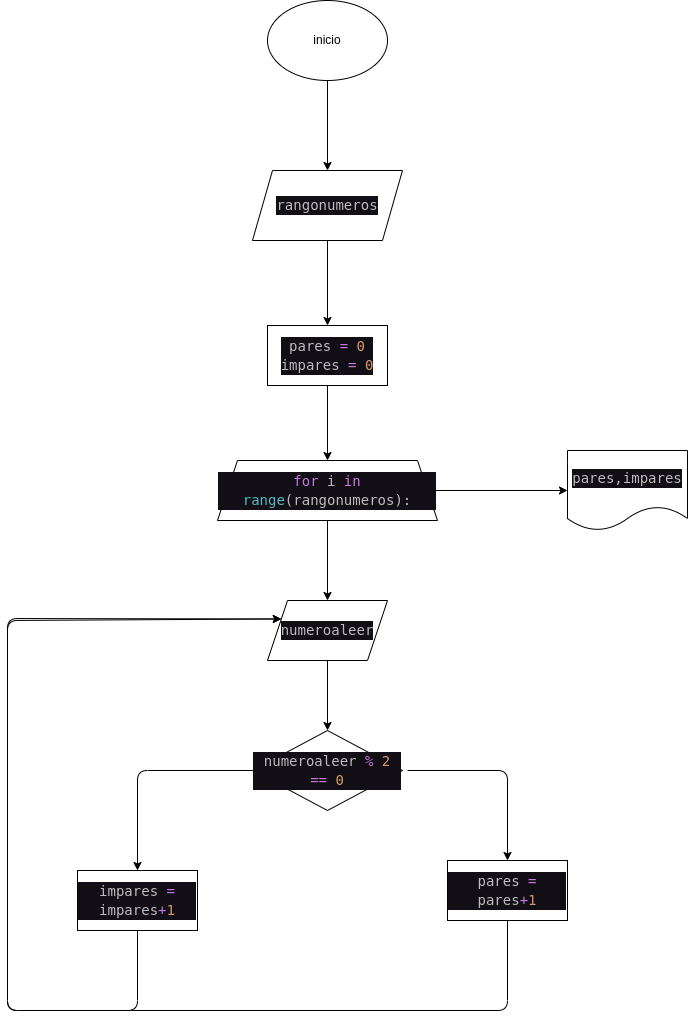

The diagram above was exported from draw.io. Its source (the exported page's mxGraphModel, read from the mxfile embedded in the PNG):
<mxGraphModel dx="2370" dy="1083" grid="1" gridSize="10" guides="1" tooltips="1" connect="1" arrows="1" fold="1" page="1" pageScale="1" pageWidth="850" pageHeight="1100" math="0" shadow="0">
  <root>
    <mxCell id="0" />
    <mxCell id="1" parent="0" />
    <mxCell id="4" value="" style="edgeStyle=none;html=1;" edge="1" parent="1" source="2" target="3">
      <mxGeometry relative="1" as="geometry" />
    </mxCell>
    <mxCell id="2" value="inicio" style="ellipse;whiteSpace=wrap;html=1;" vertex="1" parent="1">
      <mxGeometry x="30" y="190" width="120" height="80" as="geometry" />
    </mxCell>
    <mxCell id="6" value="" style="edgeStyle=none;html=1;" edge="1" parent="1" source="3" target="5">
      <mxGeometry relative="1" as="geometry" />
    </mxCell>
    <mxCell id="3" value="&lt;div style=&quot;color: rgb(187, 187, 187); background-color: rgb(18, 14, 22); font-family: &amp;quot;Droid Sans Mono&amp;quot;, &amp;quot;monospace&amp;quot;, monospace; font-size: 14px; line-height: 19px;&quot;&gt;rangonumeros&lt;/div&gt;" style="shape=parallelogram;perimeter=parallelogramPerimeter;whiteSpace=wrap;html=1;fixedSize=1;" vertex="1" parent="1">
      <mxGeometry x="15" y="360" width="150" height="70" as="geometry" />
    </mxCell>
    <mxCell id="8" value="" style="edgeStyle=none;html=1;" edge="1" parent="1" source="5" target="7">
      <mxGeometry relative="1" as="geometry" />
    </mxCell>
    <mxCell id="5" value="&lt;div style=&quot;color: rgb(187, 187, 187); background-color: rgb(18, 14, 22); font-family: &amp;quot;Droid Sans Mono&amp;quot;, &amp;quot;monospace&amp;quot;, monospace; font-size: 14px; line-height: 19px;&quot;&gt;&lt;div&gt;pares &lt;span style=&quot;color: #c678dd;&quot;&gt;=&lt;/span&gt; &lt;span style=&quot;color: #d19a66;&quot;&gt;0&lt;/span&gt;&lt;/div&gt;&lt;div&gt;impares &lt;span style=&quot;color: #c678dd;&quot;&gt;=&lt;/span&gt; &lt;span style=&quot;color: #d19a66;&quot;&gt;0&lt;/span&gt;&lt;/div&gt;&lt;/div&gt;" style="whiteSpace=wrap;html=1;" vertex="1" parent="1">
      <mxGeometry x="30" y="515" width="120" height="60" as="geometry" />
    </mxCell>
    <mxCell id="12" value="" style="edgeStyle=none;html=1;" edge="1" parent="1" source="7" target="11">
      <mxGeometry relative="1" as="geometry" />
    </mxCell>
    <mxCell id="20" value="" style="edgeStyle=none;html=1;" edge="1" parent="1" source="7" target="19">
      <mxGeometry relative="1" as="geometry" />
    </mxCell>
    <mxCell id="7" value="&lt;div style=&quot;color: rgb(187, 187, 187); background-color: rgb(18, 14, 22); font-family: &amp;quot;Droid Sans Mono&amp;quot;, &amp;quot;monospace&amp;quot;, monospace; font-size: 14px; line-height: 19px;&quot;&gt;&lt;span style=&quot;color: #c678dd;&quot;&gt;for&lt;/span&gt; i &lt;span style=&quot;color: #c678dd;&quot;&gt;in&lt;/span&gt; &lt;span style=&quot;color: #56b6c2;&quot;&gt;range&lt;/span&gt;(rangonumeros):&lt;/div&gt;" style="shape=trapezoid;perimeter=trapezoidPerimeter;whiteSpace=wrap;html=1;fixedSize=1;" vertex="1" parent="1">
      <mxGeometry x="-20" y="650" width="220" height="60" as="geometry" />
    </mxCell>
    <mxCell id="14" value="" style="edgeStyle=none;html=1;" edge="1" parent="1" source="11" target="13">
      <mxGeometry relative="1" as="geometry" />
    </mxCell>
    <mxCell id="11" value="&lt;div style=&quot;color: rgb(187, 187, 187); background-color: rgb(18, 14, 22); font-family: &amp;quot;Droid Sans Mono&amp;quot;, &amp;quot;monospace&amp;quot;, monospace; font-weight: normal; font-size: 14px; line-height: 19px;&quot;&gt;&lt;div&gt;&lt;span style=&quot;color: #bbbbbb;&quot;&gt;numeroaleer&lt;/span&gt;&lt;/div&gt;&lt;/div&gt;" style="shape=parallelogram;perimeter=parallelogramPerimeter;whiteSpace=wrap;html=1;fixedSize=1;" vertex="1" parent="1">
      <mxGeometry x="30" y="790" width="120" height="60" as="geometry" />
    </mxCell>
    <mxCell id="16" value="" style="edgeStyle=none;html=1;" edge="1" parent="1" target="15">
      <mxGeometry relative="1" as="geometry">
        <mxPoint x="170" y="960" as="sourcePoint" />
        <Array as="points">
          <mxPoint x="270" y="960" />
        </Array>
      </mxGeometry>
    </mxCell>
    <mxCell id="18" value="" style="edgeStyle=none;html=1;exitX=0;exitY=0.5;exitDx=0;exitDy=0;" edge="1" parent="1" source="13" target="17">
      <mxGeometry relative="1" as="geometry">
        <Array as="points">
          <mxPoint x="-100" y="960" />
        </Array>
      </mxGeometry>
    </mxCell>
    <mxCell id="13" value="&lt;div style=&quot;color: rgb(187, 187, 187); background-color: rgb(18, 14, 22); font-family: &amp;quot;Droid Sans Mono&amp;quot;, &amp;quot;monospace&amp;quot;, monospace; font-size: 14px; line-height: 19px;&quot;&gt;numeroaleer &lt;span style=&quot;color: #c678dd;&quot;&gt;%&lt;/span&gt; &lt;span style=&quot;color: #d19a66;&quot;&gt;2&lt;/span&gt; &lt;span style=&quot;color: #c678dd;&quot;&gt;==&lt;/span&gt; &lt;span style=&quot;color: #d19a66;&quot;&gt;0&lt;/span&gt;&lt;/div&gt;" style="rhombus;whiteSpace=wrap;html=1;" vertex="1" parent="1">
      <mxGeometry x="15" y="920" width="150" height="80" as="geometry" />
    </mxCell>
    <mxCell id="21" style="edgeStyle=none;html=1;entryX=0;entryY=0.25;entryDx=0;entryDy=0;" edge="1" parent="1" source="15" target="11">
      <mxGeometry relative="1" as="geometry">
        <mxPoint x="-20.000000000000227" y="900" as="targetPoint" />
        <Array as="points">
          <mxPoint x="270" y="1200" />
          <mxPoint x="-230" y="1200" />
          <mxPoint x="-230" y="810" />
        </Array>
      </mxGeometry>
    </mxCell>
    <mxCell id="15" value="&lt;div style=&quot;color: rgb(187, 187, 187); background-color: rgb(18, 14, 22); font-family: &amp;quot;Droid Sans Mono&amp;quot;, &amp;quot;monospace&amp;quot;, monospace; font-size: 14px; line-height: 19px;&quot;&gt;pares &lt;span style=&quot;color: #c678dd;&quot;&gt;=&lt;/span&gt; pares&lt;span style=&quot;color: #c678dd;&quot;&gt;+&lt;/span&gt;&lt;span style=&quot;color: #d19a66;&quot;&gt;1&lt;/span&gt;&lt;/div&gt;" style="whiteSpace=wrap;html=1;" vertex="1" parent="1">
      <mxGeometry x="210" y="1050" width="120" height="60" as="geometry" />
    </mxCell>
    <mxCell id="22" style="edgeStyle=none;html=1;entryX=0;entryY=0.25;entryDx=0;entryDy=0;" edge="1" parent="1" source="17" target="11">
      <mxGeometry relative="1" as="geometry">
        <mxPoint x="-60.00000000000023" y="870" as="targetPoint" />
        <Array as="points">
          <mxPoint x="-100" y="1200" />
          <mxPoint x="-230" y="1200" />
          <mxPoint x="-230" y="808" />
        </Array>
      </mxGeometry>
    </mxCell>
    <mxCell id="17" value="&lt;div style=&quot;color: rgb(187, 187, 187); background-color: rgb(18, 14, 22); font-family: &amp;quot;Droid Sans Mono&amp;quot;, &amp;quot;monospace&amp;quot;, monospace; font-size: 14px; line-height: 19px;&quot;&gt;impares &lt;span style=&quot;color: #c678dd;&quot;&gt;=&lt;/span&gt; impares&lt;span style=&quot;color: #c678dd;&quot;&gt;+&lt;/span&gt;&lt;span style=&quot;color: #d19a66;&quot;&gt;1&lt;/span&gt;&lt;/div&gt;" style="whiteSpace=wrap;html=1;" vertex="1" parent="1">
      <mxGeometry x="-160" y="1060" width="120" height="60" as="geometry" />
    </mxCell>
    <mxCell id="19" value="&lt;div style=&quot;color: rgb(187, 187, 187); background-color: rgb(18, 14, 22); font-family: &amp;quot;Droid Sans Mono&amp;quot;, &amp;quot;monospace&amp;quot;, monospace; font-size: 14px; line-height: 19px;&quot;&gt;pares,&lt;span style=&quot;&quot;&gt;impares&lt;/span&gt;&lt;/div&gt;" style="shape=document;whiteSpace=wrap;html=1;boundedLbl=1;" vertex="1" parent="1">
      <mxGeometry x="330" y="640" width="120" height="80" as="geometry" />
    </mxCell>
  </root>
</mxGraphModel>